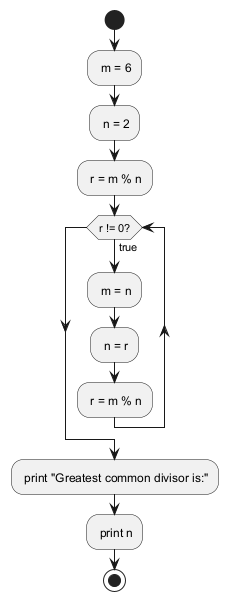

The diagram above was rendered by PlantUML. Its source (embedded in the PNG):
@startuml
start
: m = 6;
: n = 2;
: r = m % n;
while (r != 0?) is (true)
  : m = n;
  : n = r;
  : r = m % n;
endwhile
: print "Greatest common divisor is:";
: print n;
stop
@enduml